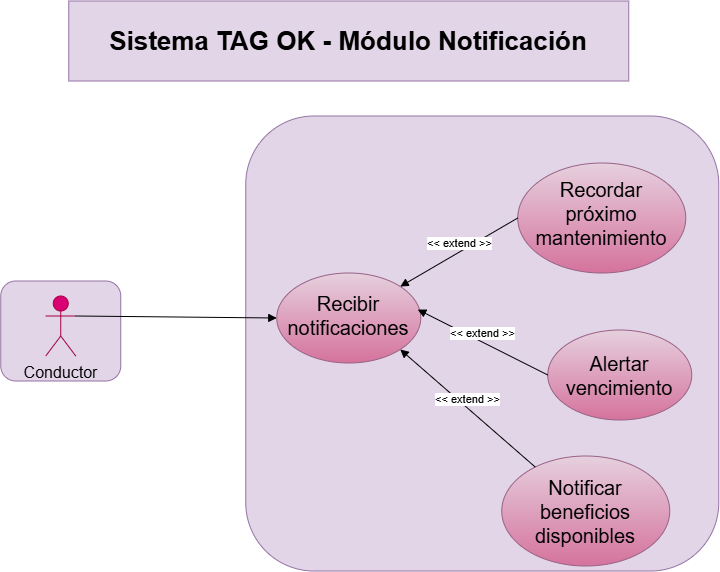

The diagram above was exported from draw.io. Its source (the exported page's mxGraphModel, read from the mxfile embedded in the PNG):
<mxGraphModel dx="1032" dy="601" grid="0" gridSize="10" guides="1" tooltips="1" connect="1" arrows="1" fold="1" page="1" pageScale="1" pageWidth="827" pageHeight="1169" background="light-dark(#ffffff, #121212)" math="0" shadow="0">
  <root>
    <mxCell id="0" />
    <mxCell id="1" parent="0" />
    <mxCell id="cpxXOFjD38MxsqYfk0zT-17" parent="1" style="rounded=1;whiteSpace=wrap;html=1;fillColor=#e1d5e7;strokeColor=#9673a6;" value="" vertex="1">
      <mxGeometry height="100" width="120" x="52" y="320" as="geometry" />
    </mxCell>
    <mxCell id="cpxXOFjD38MxsqYfk0zT-16" parent="1" style="rounded=1;whiteSpace=wrap;html=1;fillColor=#e1d5e7;strokeColor=#9673a6;" value="" vertex="1">
      <mxGeometry height="455" width="473" x="297" y="155" as="geometry" />
    </mxCell>
    <mxCell id="cpxXOFjD38MxsqYfk0zT-1" parent="1" style="text;html=1;whiteSpace=wrap;strokeColor=#9673a6;fillColor=#e1d5e7;align=center;verticalAlign=middle;rounded=0;fontSize=26;" value="&lt;b&gt;Sistema TAG OK - Módulo&amp;nbsp;Notificación&lt;/b&gt;" vertex="1">
      <mxGeometry height="80" width="560" x="120" y="40" as="geometry" />
    </mxCell>
    <mxCell id="cpxXOFjD38MxsqYfk0zT-2" parent="1" style="shape=umlActor;verticalLabelPosition=bottom;verticalAlign=top;html=1;outlineConnect=0;fillColor=#d80073;strokeColor=#A50040;fontColor=#ffffff;" value="&lt;font style=&quot;font-size: 16px; color: rgb(0, 0, 0);&quot;&gt;Conductor&lt;/font&gt;" vertex="1">
      <mxGeometry height="60" width="30" x="97" y="335" as="geometry" />
    </mxCell>
    <mxCell id="cpxXOFjD38MxsqYfk0zT-5" parent="1" style="ellipse;whiteSpace=wrap;html=1;shapeInside=1;verticalAlign=middle;fillColor=#e6d0de;strokeColor=#996185;gradientColor=#d5739d;fontSize=20;" value="Recibir notificaciones" vertex="1">
      <mxGeometry height="90" width="144" x="328" y="312" as="geometry" />
    </mxCell>
    <mxCell id="cpxXOFjD38MxsqYfk0zT-6" parent="1" style="ellipse;whiteSpace=wrap;html=1;shapeInside=1;verticalAlign=middle;fillColor=#e6d0de;strokeColor=#996185;gradientColor=#d5739d;fontSize=20;" value="Alertar vencimiento" vertex="1">
      <mxGeometry height="90" width="144" x="599" y="369" as="geometry" />
    </mxCell>
    <mxCell id="cpxXOFjD38MxsqYfk0zT-7" parent="1" style="ellipse;whiteSpace=wrap;html=1;shapeInside=1;verticalAlign=middle;fillColor=#e6d0de;strokeColor=#996185;gradientColor=#d5739d;fontSize=20;" value="Notificar beneficios disponibles" vertex="1">
      <mxGeometry height="110" width="168" x="553" y="495" as="geometry" />
    </mxCell>
    <mxCell id="cpxXOFjD38MxsqYfk0zT-8" parent="1" style="ellipse;whiteSpace=wrap;html=1;shapeInside=1;verticalAlign=middle;fillColor=#e6d0de;strokeColor=#996185;gradientColor=#d5739d;fontSize=20;" value="Recordar próximo mantenimiento" vertex="1">
      <mxGeometry height="110" width="168" x="569" y="202" as="geometry" />
    </mxCell>
    <mxCell id="cpxXOFjD38MxsqYfk0zT-11" edge="1" parent="1" source="cpxXOFjD38MxsqYfk0zT-2" style="html=1;verticalAlign=bottom;endArrow=block;curved=0;rounded=0;entryX=0;entryY=0.5;entryDx=0;entryDy=0;exitX=1;exitY=0.3333333333333333;exitDx=0;exitDy=0;exitPerimeter=0;" target="cpxXOFjD38MxsqYfk0zT-5" value="">
      <mxGeometry relative="1" width="80" as="geometry">
        <mxPoint x="267" y="415" as="sourcePoint" />
        <mxPoint x="347" y="415" as="targetPoint" />
      </mxGeometry>
    </mxCell>
    <mxCell id="cpxXOFjD38MxsqYfk0zT-13" edge="1" parent="1" source="cpxXOFjD38MxsqYfk0zT-8" style="html=1;verticalAlign=bottom;endArrow=block;curved=0;rounded=0;entryX=1;entryY=0;entryDx=0;entryDy=0;exitX=0;exitY=0.5;exitDx=0;exitDy=0;" target="cpxXOFjD38MxsqYfk0zT-5" value="&amp;lt;&amp;lt; extend &amp;gt;&amp;gt;">
      <mxGeometry relative="1" width="80" as="geometry">
        <mxPoint x="267" y="415" as="sourcePoint" />
        <mxPoint x="347" y="415" as="targetPoint" />
      </mxGeometry>
    </mxCell>
    <mxCell id="cpxXOFjD38MxsqYfk0zT-14" edge="1" parent="1" source="cpxXOFjD38MxsqYfk0zT-6" style="html=1;verticalAlign=bottom;endArrow=block;curved=0;rounded=0;entryX=0.979;entryY=0.406;entryDx=0;entryDy=0;exitX=0;exitY=0.5;exitDx=0;exitDy=0;entryPerimeter=0;" target="cpxXOFjD38MxsqYfk0zT-5" value="&amp;lt;&amp;lt; extend &amp;gt;&amp;gt;">
      <mxGeometry relative="1" width="80" as="geometry">
        <mxPoint x="267" y="415" as="sourcePoint" />
        <mxPoint x="347" y="415" as="targetPoint" />
      </mxGeometry>
    </mxCell>
    <mxCell id="cpxXOFjD38MxsqYfk0zT-15" edge="1" parent="1" source="cpxXOFjD38MxsqYfk0zT-7" style="html=1;verticalAlign=bottom;endArrow=block;curved=0;rounded=0;entryX=1;entryY=1;entryDx=0;entryDy=0;" target="cpxXOFjD38MxsqYfk0zT-5" value="&amp;lt;&amp;lt; extend &amp;gt;&amp;gt;">
      <mxGeometry relative="1" width="80" as="geometry">
        <mxPoint x="267" y="415" as="sourcePoint" />
        <mxPoint x="577.42" y="511.23" as="targetPoint" />
      </mxGeometry>
    </mxCell>
  </root>
</mxGraphModel>